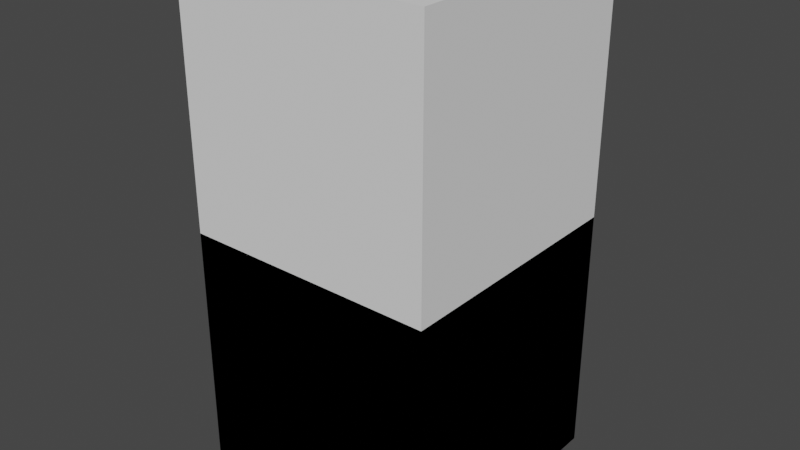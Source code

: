 # Source: models.blend  (saved by Blender 2.91.10; exported with 4.5.12 LTS)
import bpy
from mathutils import Matrix  # noqa: F401  (used for matrix-valued properties, if any)

bpy.ops.wm.read_factory_settings(use_empty=True)
scene = bpy.context.scene
scene.name = 'Scene'

# ---- collections
col_collection = bpy.data.collections.new('Collection'); scene.collection.children.link(col_collection)

# ---- materials (node trees are filled in below, after node groups)
mat_ffffff = bpy.data.materials.new('#FFFFFF')
mat_ffffff.alpha_threshold = 0.0
mat_ffffff.use_transparent_shadow = False
mat_ffffff.line_color = (0.0, 0.0, 0.0, 1.0)
mat_000000 = bpy.data.materials.new('#000000')
mat_000000.use_transparent_shadow = False
mat_e7b700 = bpy.data.materials.new('#E7B700')
mat_e7b700.use_transparent_shadow = False

# ---- material node trees
mat_ffffff.use_nodes = True; mat_ffffff.node_tree.nodes.clear()
_N = mat_ffffff.node_tree.nodes; _L = mat_ffffff.node_tree.links
n0 = _N.new('ShaderNodeOutputMaterial'); n0.name = 'Material Output'; n0.location = (300, 300)
n1 = _N.new('ShaderNodeBsdfPrincipled'); n1.name = 'Principled BSDF'; n1.location = (10, 300)
n1.distribution = 'GGX'
n1.subsurface_method = 'BURLEY'
n1.inputs[2].default_value = 0.4
n1.inputs[3].default_value = 1.45
n1.inputs[27].default_value = (0.0, 0.0, 0.0, 1.0)
n1.inputs[28].default_value = 1.0
_L.new(n1.outputs[0], n0.inputs[0])
n0.is_active_output = True
mat_000000.use_nodes = True; mat_000000.node_tree.nodes.clear()
_N = mat_000000.node_tree.nodes; _L = mat_000000.node_tree.links
n0 = _N.new('ShaderNodeBsdfPrincipled'); n0.name = 'Principled BSDF'; n0.location = (10, 300)
n0.distribution = 'GGX'
n0.subsurface_method = 'BURLEY'
n0.inputs[0].default_value = (0.0, 0.0, 0.0, 1.0)
n0.inputs[3].default_value = 1.45
n0.inputs[27].default_value = (0.0, 0.0, 0.0, 1.0)
n0.inputs[28].default_value = 1.0
n1 = _N.new('ShaderNodeOutputMaterial'); n1.name = 'Material Output'; n1.location = (300, 300)
_L.new(n0.outputs[0], n1.inputs[0])
n1.is_active_output = True
mat_e7b700.use_nodes = True; mat_e7b700.node_tree.nodes.clear()
_N = mat_e7b700.node_tree.nodes; _L = mat_e7b700.node_tree.links
n0 = _N.new('ShaderNodeBsdfPrincipled'); n0.name = 'Principled BSDF'; n0.location = (10, 300)
n0.distribution = 'GGX'
n0.subsurface_method = 'BURLEY'
n0.inputs[0].default_value = (0.7991, 0.4735, 0.0, 1.0)
n0.inputs[3].default_value = 1.45
n0.inputs[27].default_value = (0.0, 0.0, 0.0, 1.0)
n0.inputs[28].default_value = 1.0
n1 = _N.new('ShaderNodeOutputMaterial'); n1.name = 'Material Output'; n1.location = (300, 300)
_L.new(n0.outputs[0], n1.inputs[0])
n1.is_active_output = True

# ---- world
world_world = bpy.data.worlds.new('World'); scene.world = world_world
world_world.use_nodes = True; world_world.node_tree.nodes.clear()
_N = world_world.node_tree.nodes; _L = world_world.node_tree.links
n0 = _N.new('ShaderNodeOutputWorld'); n0.name = 'World Output'; n0.location = (300, 300)
n1 = _N.new('ShaderNodeBackground'); n1.name = 'Background'; n1.location = (10, 300)
n1.inputs[0].default_value = (0.05088, 0.05088, 0.05088, 1.0)
_L.new(n1.outputs[0], n0.inputs[0])
n0.is_active_output = True
world_world.color = (0.05088, 0.05088, 0.05088)
world_world.use_sun_shadow = False
world_world.sun_shadow_jitter_overblur = 0.0

# ---- meshes
me_cube_001 = bpy.data.meshes.new('Cube.001')
me_cube_001.from_pydata([(-2.0, -2.0, 0.0), (-2.0, -2.0, 8.0), (-2.0, 2.0, 0.0), (-2.0, 2.0, 8.0), (2.0, -2.0, 0.0), (2.0, -2.0, 8.0), (2.0, 2.0, 0.0), (2.0, 2.0, 8.0)], [], [(0, 1, 3, 2), (2, 3, 7, 6), (6, 7, 5, 4), (4, 5, 1, 0), (2, 6, 4, 0), (7, 3, 1, 5)])
_uv = me_cube_001.uv_layers.new(name='UVMap')
_uv.uv.foreach_set('vector', [0.375, 0.0, 0.625, 0.0, 0.625, 0.25, 0.375, 0.25, 0.375, 0.25, 0.625, 0.25, 0.625, 0.5, 0.375, 0.5, 0.375, 0.5, 0.625, 0.5, 0.625, 0.75, 0.375, 0.75, 0.375, 0.75, 0.625, 0.75, 0.625, 1.0, 0.375, 1.0, 0.125, 0.5, 0.375, 0.5, 0.375, 0.75, 0.125, 0.75, 0.625, 0.5, 0.875, 0.5, 0.875, 0.75, 0.625, 0.75])
me_cube_001.use_remesh_fix_poles = True
me_cube_001.use_remesh_preserve_attributes = False
me_cube_001.use_mirror_vertex_groups = False
me_cube_001.update()
me_cube_002 = bpy.data.meshes.new('Cube.002')
me_cube_002.from_pydata([(-2.0, -2.0, 0.0), (-2.0, -2.0, 4.0), (-2.0, 2.0, 0.0), (-2.0, 2.0, 4.0), (2.0, -2.0, 0.0), (2.0, -2.0, 4.0), (2.0, 2.0, 0.0), (2.0, 2.0, 4.0), (0.0, 2.0, 0.0), (0.0, 2.0, 4.0), (0.0, -2.0, 0.0), (0.0, -2.0, 4.0)], [], [(0, 1, 3, 2), (8, 9, 7, 6), (6, 7, 5, 4), (10, 11, 1, 0), (8, 6, 4, 10), (9, 3, 1, 11), (7, 9, 11, 5), (2, 8, 10, 0), (4, 5, 11, 10), (2, 3, 9, 8)])
_uv = me_cube_002.uv_layers.new(name='UVMap')
_uv.uv.foreach_set('vector', [0.375, 0.0, 0.625, 0.0, 0.625, 0.25, 0.375, 0.25, 0.375, 0.375, 0.625, 0.375, 0.625, 0.5, 0.375, 0.5, 0.375, 0.5, 0.625, 0.5, 0.625, 0.75, 0.375, 0.75, 0.375, 0.875, 0.625, 0.875, 0.625, 1.0, 0.375, 1.0, 0.25, 0.5, 0.375, 0.5, 0.375, 0.75, 0.25, 0.75, 0.75, 0.5, 0.875, 0.5, 0.875, 0.75, 0.75, 0.75, 0.625, 0.5, 0.75, 0.5, 0.75, 0.75, 0.625, 0.75, 0.125, 0.5, 0.25, 0.5, 0.25, 0.75, 0.125, 0.75, 0.375, 0.75, 0.625, 0.75, 0.625, 0.875, 0.375, 0.875, 0.375, 0.25, 0.625, 0.25, 0.625, 0.375, 0.375, 0.375])
me_cube_002.use_remesh_fix_poles = True
me_cube_002.use_remesh_preserve_attributes = False
me_cube_002.use_mirror_vertex_groups = False
me_cube_002.update()
me_cube_004 = bpy.data.meshes.new('Cube.004')
me_cube_004.from_pydata([(-0.5, -2.0, 0.0), (-0.5, -2.0, 1.0), (-1.5, 1.5, 0.0), (-1.5, -2.0, 0.0), (-1.5, -2.0, 0.4342), (0.5, -2.0, 0.0), (0.5, -2.0, 1.0), (1.5, -2.0, 0.0), (1.5, -2.0, 0.4342), (-0.5, 0.5, 1.0), (-1.5, 0.5, 0.4342), (-1.5, 1.5, 0.4342), (-0.5, 0.5, 0.0), (0.5, 0.5, 0.0), (2.0, 1.5, 0.0), (2.0, 0.5, 0.0), (0.5, -2.0, 1.0), (1.5, -2.0, 0.0), (1.5, -2.0, 0.4342), (1.5, -0.5, 1.0), (0.5, -0.5, 1.0), (1.5, -0.5, 0.0), (2.0, -0.5, 1.0), (2.0, -0.5, 0.0), (2.0, -1.5, 0.0), (2.0, -1.5, 0.4342), (1.5, -1.5, 0.4342), (1.5, -1.5, 0.0), (0.5, -0.5, 0.0), (0.5, -1.501, 1.0), (2.0, 1.5, 0.4342), (2.0, 0.5, 1.0), (0.5, -1.501, 0.0), (0.5, 1.5, 0.0), (-0.5, -1.501, 0.0), (-1.5, -1.501, 0.0), (-0.5, -0.5, 0.0), (-1.5, -0.5, 0.0), (-0.5, -1.501, 1.0), (-1.5, -1.501, 0.4342), (-1.5, -1.501, 0.4342), (-1.5, 0.5, 0.0), (-0.5, 1.5, 0.0), (1.5, 0.5, 0.0), (1.5, 1.5, 0.0), (-1.5, 0.5, 0.4342), (0.5, 0.5, 1.0), (-0.5, -0.5, 1.0), (-1.5, -0.5, 0.4342), (-1.5, -0.5, 0.4342), (1.5, 0.5, 1.0), (-0.5, 1.5, 0.4342), (1.5, 1.5, 0.4342), (0.5, 1.5, 0.4342)], [], [(38, 1, 0, 34), (0, 1, 4, 3), (3, 35, 39, 4), (28, 32, 29, 20), (5, 7, 8, 6), (30, 52, 44, 14), (32, 28, 21, 27), (49, 39, 4, 40, 48), (12, 36, 28, 13), (51, 9, 11), (7, 17, 18, 8), (8, 18, 16, 6), (19, 21, 23, 22), (20, 29, 26, 19), (19, 22, 25, 26), (26, 29, 16, 18), (17, 27, 26, 18), (24, 27, 26, 25), (22, 23, 24, 25), (21, 19, 20, 28), (9, 11, 10), (15, 43, 50, 31), (31, 30, 14, 15), (29, 32, 5, 6, 16), (21, 27, 24, 23), (2, 41, 12, 42), (21, 43, 13, 28), (33, 13, 43, 44), (5, 32, 27, 17, 7), (34, 35, 3, 0), (34, 0, 5, 32), (45, 41, 2, 11), (1, 38, 40, 4), (38, 47, 36, 34), (36, 34, 32, 28), (36, 37, 35, 34), (12, 41, 37, 36), (42, 12, 13, 33), (41, 45, 49, 48, 37), (43, 21, 23, 15), (44, 43, 15, 14), (11, 45, 10), (37, 48, 40, 39, 35), (45, 49, 48, 10), (36, 47, 9, 12), (38, 47, 48, 40), (47, 9, 10, 48), (33, 44, 52, 53), (46, 13, 12, 9), (50, 43, 13, 46), (42, 33, 53, 51), (42, 51, 11, 2), (30, 31, 50, 52), (52, 50, 46, 53), (53, 46, 9, 51)])
me_cube_004.polygons.foreach_set('material_index', [0, 0, 0, 0, 0, 0, 0, 0, 1, 0, 0, 0, 0, 0, 0, 0, 0, 0, 0, 0, 0, 0, 0, 0, 0, 0, 1, 0, 0, 0, 1, 0, 0, 0, 1, 0, 0, 0, 0, 1, 0, 0, 0, 0, 0, 0, 0, 0, 0, 0, 0, 0, 0, 0, 0])
_uv = me_cube_004.uv_layers.new(name='UVMap')
_uv.uv.foreach_set('vector', [0.0, 0.0, 0.0, 0.0, 0.0, 0.0, 0.0, 0.0, 0.375, 0.25, 0.625, 0.25, 0.625, 0.5, 0.375, 0.5, 0.375, 0.5, 0.3215, 0.4287, 0.5359, 0.4287, 0.625, 0.5, 0.375, 0.1562, 0.375, 0.2188, 0.625, 0.2188, 0.625, 0.1562, 0.375, 0.25, 0.375, 0.5, 0.625, 0.5, 0.625, 0.25, 0.0, 0.0, 0.0, 0.0, 0.0, 0.0, 0.0, 0.0, 0.125, 0.5312, 0.125, 0.5938, 0.375, 0.5938, 0.375, 0.5312, 0.3571, 0.2857, 0.5359, 0.4287, 0.625, 0.5, 0.5002, 0.4002, 0.25, 0.2, 0.375, 0.09375, 0.375, 0.1562, 0.375, 0.1562, 0.375, 0.09375, 0.0, 0.0, 0.625, 0.09375, 0.0, 0.0, 0.375, 0.5, 0.375, 0.5, 0.625, 0.5, 0.625, 0.5, 0.625, 0.5, 0.625, 0.5, 0.875, 0.5, 0.875, 0.5, 0.625, 0.5938, 0.375, 0.5938, 0.375, 0.5938, 0.625, 0.5938, 0.625, 0.1562, 0.625, 0.2188, 0.0, 0.0, 0.0, 0.0, 0.0, 0.0, 0.625, 0.5938, 0.0, 0.0, 0.0, 0.0, 0.0, 0.0, 0.625, 0.2188, 0.625, 0.25, 0.625, 0.5, 0.375, 0.5, 0.375, 0.5312, 0.0, 0.0, 0.625, 0.5, 0.0, 0.0, 0.375, 0.5312, 0.0, 0.0, 0.0, 0.0, 0.625, 0.5938, 0.375, 0.5938, 0.0, 0.0, 0.0, 0.0, 0.0, 0.0, 0.0, 0.0, 0.0, 0.0, 0.0, 0.0, 0.0, 0.0, 0.0, 0.0, 0.0, 0.0, 0.0, 0.0, 0.125, 0.03125, 0.125, 0.01875, 0.0, 0.0, 0.0, 0.0, 0.0, 0.0, 0.0, 0.0, 0.0, 0.0, 0.625, 0.2188, 0.375, 0.2188, 0.375, 0.25, 0.625, 0.25, 0.625, 0.25, 0.375, 0.5938, 0.375, 0.5312, 0.0, 0.0, 0.375, 0.5938, 0.0, 0.0, 0.0, 0.0, 0.0, 0.0, 0.0, 0.0, 0.0, 0.0, 0.0, 0.0, 0.0, 0.0, 0.0, 0.0, 0.0, 0.0, 0.0, 0.0, 0.0, 0.0, 0.0, 0.0, 0.125, 0.5, 0.125, 0.5312, 0.375, 0.5312, 0.375, 0.5, 0.375, 0.5, 0.0, 0.0, 0.0, 0.0, 0.0, 0.0, 0.0, 0.0, 0.375, 0.2188, 0.375, 0.25, 0.375, 0.25, 0.375, 0.2188, 0.1786, 0.1429, 0.1071, 0.1429, 0.0, 0.0, 0.0, 0.0, 0.0, 0.0, 0.0, 0.0, 0.0, 0.0, 0.0, 0.0, 0.0, 0.0, 0.0, 0.0, 0.0, 0.0, 0.0, 0.0, 0.375, 0.1562, 0.375, 0.2188, 0.375, 0.2188, 0.375, 0.1562, 0.0, 0.0, 0.0, 0.0, 0.0, 0.0, 0.0, 0.0, 0.0, 0.0, 0.0, 0.0, 0.0, 0.0, 0.0, 0.0, 0.0, 0.0, 0.0, 0.0, 0.0, 0.0, 0.0, 0.0, 0.1071, 0.1429, 0.1786, 0.1429, 0.3571, 0.2857, 0.0, 0.0, 0.0, 0.0, 0.0, 0.0, 0.0, 0.0, 0.0, 0.0, 0.0, 0.0, 0.0, 0.0, 0.0, 0.0, 0.0, 0.0, 0.0, 0.0, 0.0, 0.0, 0.1786, 0.1429, 0.0, 0.0, 0.0, 0.0, 0.0, 0.0, 0.0, 0.0, 0.0, 0.0, 0.0, 0.0, 0.1786, 0.1429, 0.3571, 0.2857, 0.25, 0.2, 0.0, 0.0, 0.0, 0.0, 0.0, 0.0, 0.0, 0.0, 0.0, 0.0, 0.0, 0.0, 0.0, 0.0, 0.0, 0.0, 0.0, 0.0, 0.0, 0.0, 0.0, 0.0, 0.0, 0.0, 0.0, 0.0, 0.0, 0.0, 0.0, 0.0, 0.0, 0.0, 0.0, 0.0, 0.375, 0.05625, 0.375, 0.09375, 0.375, 0.09375, 0.625, 0.09375, 0.125, 0.01875, 0.125, 0.03125, 0.375, 0.09375, 0.375, 0.05625, 0.0, 0.0, 0.0, 0.0, 0.0, 0.0, 0.0, 0.0, 0.0, 0.0, 0.0, 0.0, 0.0, 0.0, 0.0, 0.0, 0.0, 0.0, 0.0, 0.0, 0.125, 0.01875, 0.0, 0.0, 0.0, 0.0, 0.125, 0.01875, 0.375, 0.05625, 0.0, 0.0, 0.0, 0.0, 0.375, 0.05625, 0.625, 0.09375, 0.0, 0.0])
me_cube_004.materials.append(mat_ffffff)
me_cube_004.materials.append(mat_000000)
me_cube_004.use_remesh_fix_poles = True
me_cube_004.use_remesh_preserve_attributes = False
me_cube_004.use_mirror_vertex_groups = False
me_cube_004.update()
me_cube_005 = bpy.data.meshes.new('Cube.005')
me_cube_005.from_pydata([(2.0, 0.5, 0.0), (2.0, 0.5, 1.0), (-2.0, 0.5, 0.0), (-2.0, 0.5, 1.0), (2.0, 1.5, 0.0), (2.0, 1.5, 0.4342), (-2.0, 1.5, 0.0), (-2.0, 1.5, 0.4342), (2.0, 0.5, 0.0), (2.0, 0.5, 0.0), (2.0, -0.5, 0.0), (2.0, -0.5, 1.0), (-2.0, -0.5, 0.0), (-2.0, -0.5, 1.0), (2.0, -1.5, 0.0), (2.0, -1.5, 0.4342), (-2.0, -1.5, 0.0), (-2.0, -1.5, 0.4342), (2.0, -0.5, 0.0), (2.0, -0.5, 0.0)], [(0, 9), (10, 19)], [(0, 1, 3, 2), (2, 3, 7, 6), (6, 7, 5, 4), (4, 5, 1, 0), (2, 6, 4, 0), (7, 3, 1, 5), (10, 12, 13, 11), (12, 16, 17, 13), (16, 14, 15, 17), (14, 10, 11, 15), (12, 10, 14, 16), (17, 15, 11, 13), (9, 8, 0, 2, 12, 10, 18, 19)])
me_cube_005.polygons.foreach_set('material_index', [0, 0, 0, 0, 0, 0, 0, 0, 0, 0, 0, 0, 1])
_uv = me_cube_005.uv_layers.new(name='UVMap')
_uv.uv.foreach_set('vector', [0.375, 0.0, 0.625, 0.0, 0.625, 0.25, 0.375, 0.25, 0.375, 0.25, 0.625, 0.25, 0.625, 0.5, 0.375, 0.5, 0.375, 0.5, 0.625, 0.5, 0.625, 0.75, 0.375, 0.75, 0.375, 0.75, 0.625, 0.75, 0.625, 1.0, 0.375, 1.0, 0.125, 0.5, 0.375, 0.5, 0.375, 0.75, 0.125, 0.75, 0.625, 0.5, 0.875, 0.5, 0.875, 0.75, 0.625, 0.75, 0.375, 0.0, 0.375, 0.25, 0.625, 0.25, 0.625, 0.0, 0.375, 0.25, 0.375, 0.5, 0.625, 0.5, 0.625, 0.25, 0.375, 0.5, 0.375, 0.75, 0.625, 0.75, 0.625, 0.5, 0.375, 0.75, 0.375, 1.0, 0.625, 1.0, 0.625, 0.75, 0.125, 0.5, 0.125, 0.75, 0.375, 0.75, 0.375, 0.5, 0.625, 0.5, 0.625, 0.75, 0.875, 0.75, 0.875, 0.5, 0.0, 0.0, 0.0, 0.0, 0.375, 0.0, 0.375, 0.25, 0.375, 0.25, 0.375, 0.0, 0.0, 0.0, 0.0, 0.0])
me_cube_005.materials.append(mat_ffffff)
me_cube_005.materials.append(mat_000000)
me_cube_005.use_remesh_fix_poles = True
me_cube_005.use_remesh_preserve_attributes = False
me_cube_005.use_mirror_vertex_groups = False
me_cube_005.update()
me_cube_006 = bpy.data.meshes.new('Cube.006')
me_cube_006.from_pydata([(-1.5, -1.012, -0.675), (-1.5, -1.012, 0.675), (-1.5, 1.012, -0.675), (-1.5, 1.012, 0.675), (1.5, -1.012, -0.675), (1.5, -1.012, 0.675), (1.5, 1.012, -0.675), (1.5, 1.012, 0.675), (0.1, 1.012, 0.675), (-0.1, 1.012, 0.675), (-0.1, -1.012, 0.675), (0.1, -1.012, 0.675), (-0.1, 1.012, -0.675), (0.1, 1.012, -0.675), (0.1, -1.012, -0.675), (-0.1, -1.012, -0.675), (0.85, -1.012, 0.675), (0.65, -1.012, 0.675), (0.65, -1.012, -0.675), (0.85, -1.012, -0.675), (0.85, 1.012, 0.675), (0.65, 1.012, 0.675), (0.65, 1.012, -0.675), (0.85, 1.012, -0.675), (-0.85, 1.012, 0.675), (-0.65, 1.012, 0.675), (-0.65, 1.012, -0.675), (-0.85, 1.012, -0.675), (-0.65, -1.012, -0.675), (-0.85, -1.012, -0.675), (-0.85, -1.012, 0.675), (-0.65, -1.012, 0.675), (0.1, 1.154, 0.8164), (-0.1, 1.154, 0.8164), (-0.1, -1.154, 0.8164), (0.1, -1.154, 0.8164), (-0.1, 1.154, -0.8164), (0.1, 1.154, -0.8164), (0.1, -1.154, -0.8164), (-0.1, -1.154, -0.8164), (0.85, -1.154, 0.8164), (0.65, -1.154, 0.8164), (0.65, -1.154, -0.8164), (0.85, -1.154, -0.8164), (0.85, 1.154, 0.8164), (0.65, 1.154, 0.8164), (0.65, 1.154, -0.8164), (0.85, 1.154, -0.8164), (-0.85, 1.154, 0.8164), (-0.65, 1.154, 0.8164), (-0.65, 1.154, -0.8164), (-0.85, 1.154, -0.8164), (-0.65, -1.154, -0.8164), (-0.85, -1.154, -0.8164), (-0.85, -1.154, 0.8164), (-0.65, -1.154, 0.8164)], [], [(0, 1, 3, 2), (4, 5, 16, 19), (6, 7, 5, 4), (2, 27, 29, 0), (29, 30, 1, 0), (15, 10, 31, 28), (9, 25, 31, 10), (7, 20, 16, 5), (13, 22, 18, 14), (23, 6, 4, 19), (23, 20, 7, 6), (26, 12, 15, 28), (26, 25, 9, 12), (24, 3, 1, 30), (2, 3, 24, 27), (21, 8, 11, 17), (18, 17, 11, 14), (13, 8, 21, 22), (17, 18, 42, 41), (28, 31, 55, 52), (23, 19, 43, 47), (13, 14, 38, 37), (27, 24, 48, 51), (30, 29, 53, 54), (12, 9, 33, 36), (31, 25, 49, 55), (16, 20, 44, 40), (11, 8, 32, 35), (25, 26, 50, 49), (8, 13, 37, 32), (33, 34, 35, 32), (37, 38, 39, 36), (34, 39, 38, 35), (32, 37, 36, 33), (41, 42, 43, 40), (45, 41, 40, 44), (47, 43, 42, 46), (44, 47, 46, 45), (49, 50, 51, 48), (50, 52, 53, 51), (48, 54, 55, 49), (54, 53, 52, 55), (26, 28, 52, 50), (18, 22, 46, 42), (15, 12, 36, 39), (20, 23, 47, 44), (19, 16, 40, 43), (29, 27, 51, 53), (10, 15, 39, 34), (22, 21, 45, 46), (9, 10, 34, 33), (24, 30, 54, 48), (14, 11, 35, 38), (21, 17, 41, 45)])
me_cube_006.polygons.foreach_set('material_index', [1, 1, 1, 0, 1, 1, 1, 1, 1, 1, 1, 1, 1, 1, 1, 1, 1, 1, 0, 0, 0, 0, 0, 0, 0, 0, 0, 0, 0, 0, 0, 0, 0, 0, 0, 0, 0, 0, 0, 0, 0, 0, 0, 0, 0, 0, 0, 0, 0, 0, 0, 0, 0, 0])
_uv = me_cube_006.uv_layers.new(name='UVMap')
_uv.uv.foreach_set('vector', [0.375, 0.0, 0.625, 0.0, 0.625, 0.25, 0.375, 0.25, 0.375, 0.75, 0.625, 0.75, 0.625, 0.8042, 0.375, 0.8042, 0.375, 0.5, 0.625, 0.5, 0.625, 0.75, 0.375, 0.75, 0.125, 0.5, 0.1792, 0.5, 0.1792, 0.75, 0.125, 0.75, 0.375, 0.9458, 0.625, 0.9458, 0.625, 1.0, 0.375, 1.0, 0.375, 0.8833, 0.625, 0.8833, 0.625, 0.9292, 0.375, 0.9292, 0.7583, 0.5, 0.8042, 0.5, 0.8042, 0.75, 0.7583, 0.75, 0.625, 0.5, 0.6792, 0.5, 0.6792, 0.75, 0.625, 0.75, 0.2583, 0.5, 0.3042, 0.5, 0.3042, 0.75, 0.2583, 0.75, 0.3208, 0.5, 0.375, 0.5, 0.375, 0.75, 0.3208, 0.75, 0.375, 0.4458, 0.625, 0.4458, 0.625, 0.5, 0.375, 0.5, 0.1958, 0.5, 0.2417, 0.5, 0.2417, 0.75, 0.1958, 0.75, 0.375, 0.3208, 0.625, 0.3208, 0.625, 0.3667, 0.375, 0.3667, 0.8208, 0.5, 0.875, 0.5, 0.875, 0.75, 0.8208, 0.75, 0.375, 0.25, 0.625, 0.25, 0.625, 0.3042, 0.375, 0.3042, 0.6958, 0.5, 0.7417, 0.5, 0.7417, 0.75, 0.6958, 0.75, 0.375, 0.8208, 0.625, 0.8208, 0.625, 0.8667, 0.375, 0.8667, 0.375, 0.3833, 0.625, 0.3833, 0.625, 0.4292, 0.375, 0.4292, 0.625, 0.8208, 0.375, 0.8208, 0.375, 0.8208, 0.625, 0.8208, 0.375, 0.9292, 0.625, 0.9292, 0.625, 0.9292, 0.375, 0.9292, 0.3208, 0.5, 0.3208, 0.75, 0.3208, 0.75, 0.3208, 0.5, 0.2583, 0.5, 0.2583, 0.75, 0.2583, 0.75, 0.2583, 0.5, 0.375, 0.3042, 0.625, 0.3042, 0.625, 0.3042, 0.375, 0.3042, 0.625, 0.9458, 0.375, 0.9458, 0.375, 0.9458, 0.625, 0.9458, 0.375, 0.3667, 0.625, 0.3667, 0.625, 0.3667, 0.375, 0.3667, 0.8042, 0.75, 0.8042, 0.5, 0.8042, 0.5, 0.8042, 0.75, 0.6792, 0.75, 0.6792, 0.5, 0.6792, 0.5, 0.6792, 0.75, 0.7417, 0.75, 0.7417, 0.5, 0.7417, 0.5, 0.7417, 0.75, 0.625, 0.3208, 0.375, 0.3208, 0.375, 0.3208, 0.625, 0.3208, 0.625, 0.3833, 0.375, 0.3833, 0.375, 0.3833, 0.625, 0.3833, 0.7583, 0.5, 0.7583, 0.75, 0.7417, 0.75, 0.7417, 0.5, 0.2583, 0.5, 0.2583, 0.75, 0.2417, 0.75, 0.2417, 0.5, 0.625, 0.8833, 0.375, 0.8833, 0.375, 0.8667, 0.625, 0.8667, 0.625, 0.3833, 0.375, 0.3833, 0.375, 0.3667, 0.625, 0.3667, 0.625, 0.8208, 0.375, 0.8208, 0.375, 0.8042, 0.625, 0.8042, 0.6958, 0.5, 0.6958, 0.75, 0.6792, 0.75, 0.6792, 0.5, 0.3208, 0.5, 0.3208, 0.75, 0.3042, 0.75, 0.3042, 0.5, 0.625, 0.4458, 0.375, 0.4458, 0.375, 0.4292, 0.625, 0.4292, 0.625, 0.3208, 0.375, 0.3208, 0.375, 0.3042, 0.625, 0.3042, 0.1958, 0.5, 0.1958, 0.75, 0.1792, 0.75, 0.1792, 0.5, 0.8208, 0.5, 0.8208, 0.75, 0.8042, 0.75, 0.8042, 0.5, 0.625, 0.9458, 0.375, 0.9458, 0.375, 0.9292, 0.625, 0.9292, 0.1958, 0.5, 0.1958, 0.75, 0.1958, 0.75, 0.1958, 0.5, 0.3042, 0.75, 0.3042, 0.5, 0.3042, 0.5, 0.3042, 0.75, 0.2417, 0.75, 0.2417, 0.5, 0.2417, 0.5, 0.2417, 0.75, 0.625, 0.4458, 0.375, 0.4458, 0.375, 0.4458, 0.625, 0.4458, 0.375, 0.8042, 0.625, 0.8042, 0.625, 0.8042, 0.375, 0.8042, 0.1792, 0.75, 0.1792, 0.5, 0.1792, 0.5, 0.1792, 0.75, 0.625, 0.8833, 0.375, 0.8833, 0.375, 0.8833, 0.625, 0.8833, 0.375, 0.4292, 0.625, 0.4292, 0.625, 0.4292, 0.375, 0.4292, 0.7583, 0.5, 0.7583, 0.75, 0.7583, 0.75, 0.7583, 0.5, 0.8208, 0.5, 0.8208, 0.75, 0.8208, 0.75, 0.8208, 0.5, 0.375, 0.8667, 0.625, 0.8667, 0.625, 0.8667, 0.375, 0.8667, 0.6958, 0.5, 0.6958, 0.75, 0.6958, 0.75, 0.6958, 0.5])
me_cube_006.materials.append(mat_ffffff)
me_cube_006.materials.append(mat_e7b700)
me_cube_006.use_remesh_fix_poles = True
me_cube_006.use_remesh_preserve_attributes = False
me_cube_006.use_mirror_vertex_groups = False
me_cube_006.update()
me_cube_007 = bpy.data.meshes.new('Cube.007')
me_cube_007.from_pydata([(-0.3379, -0.3379, -1.5), (-1.5, -1.5, 1.5), (-0.3379, 0.3379, -1.5), (-1.5, 1.5, 1.5), (0.3379, -0.3379, -1.5), (1.5, -1.5, 1.5), (0.3379, 0.3379, -1.5), (1.5, 1.5, 1.5), (-1.5, 1.5, -1.5), (-1.5, -1.5, -1.5), (1.5, 1.5, -1.5), (1.5, -1.5, -1.5), (-0.3379, 0.3379, -16.31), (-0.3379, -0.3379, -16.31), (0.3379, 0.3379, -16.31), (0.3379, -0.3379, -16.31)], [], [(9, 1, 3, 8), (8, 3, 7, 10), (10, 7, 5, 11), (11, 5, 1, 9), (6, 4, 15, 14), (7, 3, 1, 5), (2, 0, 9, 8), (6, 2, 8, 10), (4, 6, 10, 11), (0, 4, 11, 9), (12, 14, 15, 13), (0, 2, 12, 13), (4, 0, 13, 15), (2, 6, 14, 12)])
_uv = me_cube_007.uv_layers.new(name='UVMap')
_uv.uv.foreach_set('vector', [0.375, 0.0, 0.625, 0.0, 0.625, 0.25, 0.375, 0.25, 0.375, 0.25, 0.625, 0.25, 0.625, 0.5, 0.375, 0.5, 0.375, 0.5, 0.625, 0.5, 0.625, 0.75, 0.375, 0.75, 0.375, 0.75, 0.625, 0.75, 0.625, 1.0, 0.375, 1.0, 0.2782, 0.5968, 0.2782, 0.6532, 0.2782, 0.6532, 0.2782, 0.5968, 0.625, 0.5, 0.875, 0.5, 0.875, 0.75, 0.625, 0.75, 0.2218, 0.5968, 0.2218, 0.6532, 0.125, 0.75, 0.125, 0.5, 0.2782, 0.5968, 0.2218, 0.5968, 0.125, 0.5, 0.375, 0.5, 0.2782, 0.6532, 0.2782, 0.5968, 0.375, 0.5, 0.375, 0.75, 0.2218, 0.6532, 0.2782, 0.6532, 0.375, 0.75, 0.125, 0.75, 0.2218, 0.5968, 0.2782, 0.5968, 0.2782, 0.6532, 0.2218, 0.6532, 0.2218, 0.6532, 0.2218, 0.5968, 0.2218, 0.5968, 0.2218, 0.6532, 0.2782, 0.6532, 0.2218, 0.6532, 0.2218, 0.6532, 0.2782, 0.6532, 0.2218, 0.5968, 0.2782, 0.5968, 0.2782, 0.5968, 0.2218, 0.5968])
me_cube_007.materials.append(mat_000000)
me_cube_007.use_remesh_fix_poles = True
me_cube_007.use_remesh_preserve_attributes = False
me_cube_007.use_mirror_vertex_groups = False
me_cube_007.update()

# ---- objects
ob_wall = bpy.data.objects.new('wall', me_cube_001)
ob_tile = bpy.data.objects.new('tile', me_cube_002)
ob_tunnel_curve = bpy.data.objects.new('tunnel_curve', me_cube_004)
ob_tunnel_straight = bpy.data.objects.new('tunnel_straight', me_cube_005)
ob_container = bpy.data.objects.new('container', me_cube_006)
ob_container_under = bpy.data.objects.new('container_under', me_cube_007)

# ---- transforms, parenting, visibility, modifiers, constraints
ob_wall.location = (0.0, 0.0, 0.0)
ob_wall.lineart.crease_threshold = 0.0
ob_tile.location = (0.0, 0.0, 0.0)
ob_tile.lineart.crease_threshold = 0.0
ob_tunnel_curve.location = (0.0, 0.0, 0.0)
ob_tunnel_curve.lineart.crease_threshold = 0.0
ob_tunnel_straight.location = (0.0, 0.0, 0.0)
ob_tunnel_straight.lineart.crease_threshold = 0.0
ob_container.location = (0.0, 0.0, 2.173)
ob_container.lineart.crease_threshold = 0.0
ob_container_under.location = (0.0, 0.0, 1.242)
ob_container_under.scale = (1.15, 0.8605, 0.07618)
ob_container_under.lineart.crease_threshold = 0.0

# ---- collection membership
col_collection.objects.link(ob_wall)
col_collection.objects.link(ob_tile)
col_collection.objects.link(ob_tunnel_curve)
col_collection.objects.link(ob_tunnel_straight)
col_collection.objects.link(ob_container)
col_collection.objects.link(ob_container_under)

# ---- scene / render settings (as saved in the file)
scene.frame_start = 1; scene.frame_end = 250; scene.frame_set(1)
scene.render.engine = 'BLENDER_EEVEE_NEXT'
scene.cycles.use_denoising = False
scene.cycles.samples = 128
scene.cycles.sampling_pattern = 'TABULATED_SOBOL'
scene.cycles.use_adaptive_sampling = False
scene.cycles.use_light_tree = False
scene.view_settings.view_transform = 'Filmic'
bpy.context.view_layer.update()

# ---- added for rendering (the .blend has no active camera and no usable light): camera, sun
cam_auto = bpy.data.cameras.new('AutoCamera')
cam_auto.lens = 50.0
cam_auto.sensor_width = 36.0
cam_auto.clip_end = 1000.0
ob_auto_camera = bpy.data.objects.new('AutoCamera', cam_auto)
scene.collection.objects.link(ob_auto_camera)
ob_auto_camera.location = (9.06531, -10.8784, 11.2523)
ob_auto_camera.rotation_euler = (1.09748, -7.21219e-08, 0.694738)
scene.camera = ob_auto_camera
light_auto_sun = bpy.data.lights.new('AutoSun', 'SUN')
light_auto_sun.energy = 3.0
light_auto_sun.angle = 0.0523599
ob_auto_sun = bpy.data.objects.new('AutoSun', light_auto_sun)
scene.collection.objects.link(ob_auto_sun)
ob_auto_sun.rotation_euler = (0.872665, 0.174533, 0.523599)
bpy.context.view_layer.update()
